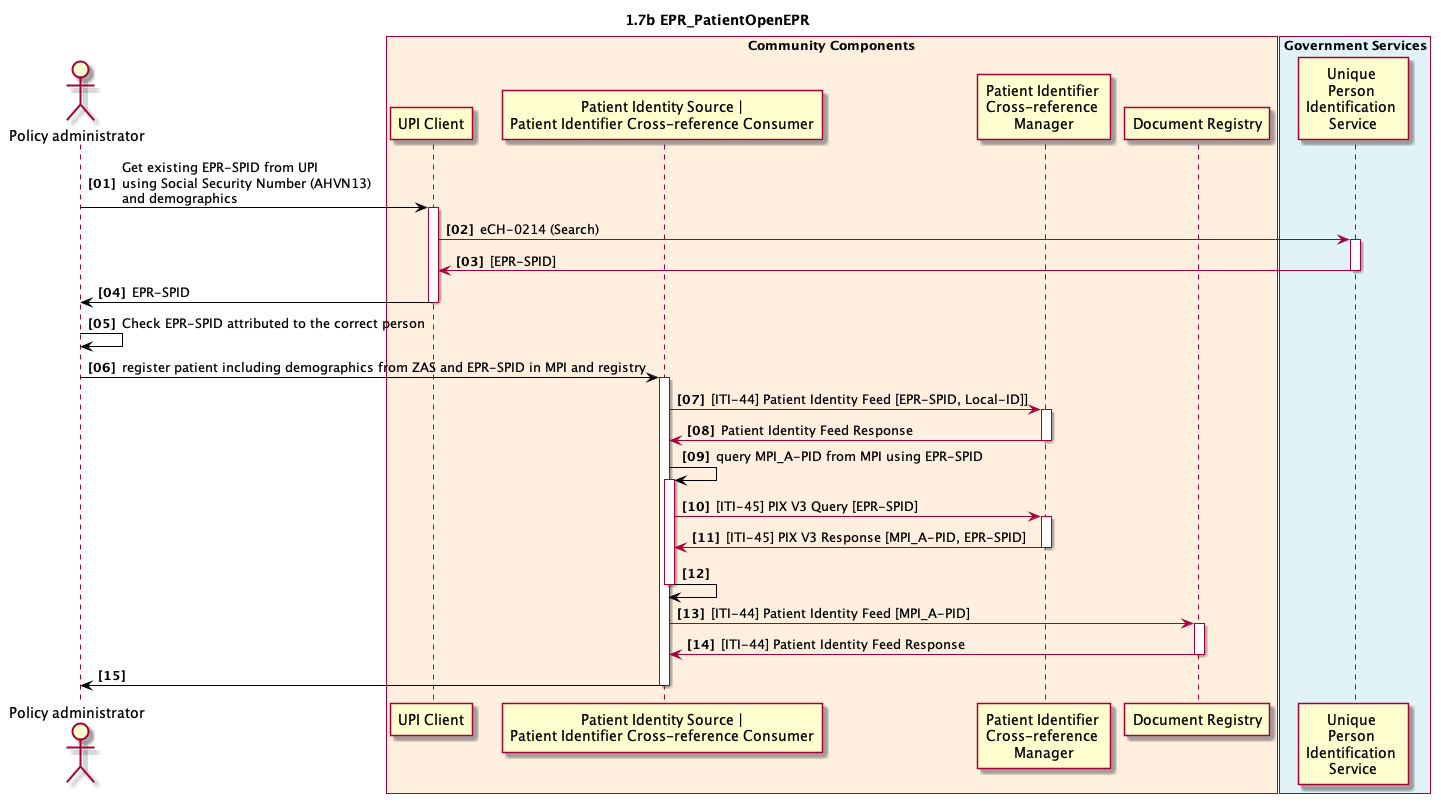

The diagram above was rendered by PlantUML. Its source (embedded in the PNG):
@startuml
skinparam Padding 1
autonumber 1 1 "<b>[00]"
title 1.7b EPR_PatientOpenEPR

actor admin as "Policy administrator"

box "Community Components" #FFEFDE
	participant cc_upi_client as "UPI Client"
	participant cc_mpi_source as "Patient Identity Source |\nPatient Identifier Cross-reference Consumer"
	participant cc_mpi_x_ref_manager as "Patient Identifier \nCross-reference \nManager"
	participant cc_doc_registry as "Document Registry" 
end box

box "Government Services" #E2F3F8
	participant gs_upi as "Unique \nPerson \nIdentification \nService"
end box

admin -[#black]> cc_upi_client: Get existing EPR-SPID from UPI \nusing Social Security Number (AHVN13) \nand demographics
activate cc_upi_client
cc_upi_client -> gs_upi:eCH-0214 (Search)
activate gs_upi
cc_upi_client <- gs_upi: [EPR-SPID] 
deactivate gs_upi
admin <[#black]- cc_upi_client: EPR-SPID
deactivate cc_upi_client

admin -[#black]> admin: Check EPR-SPID attributed to the correct person

admin -[#black]> cc_mpi_source: register patient including demographics from ZAS and EPR-SPID in MPI and registry
activate cc_mpi_source
cc_mpi_source -> cc_mpi_x_ref_manager: [ITI-44] Patient Identity Feed [EPR-SPID, Local-ID]]
activate cc_mpi_x_ref_manager
cc_mpi_source <- cc_mpi_x_ref_manager: Patient Identity Feed Response
deactivate cc_mpi_x_ref_manager

cc_mpi_source -[#black]> cc_mpi_source: query MPI_A-PID from MPI using EPR-SPID
activate cc_mpi_source
cc_mpi_source -> cc_mpi_x_ref_manager: [ITI-45] PIX V3 Query [EPR-SPID]
activate cc_mpi_x_ref_manager
cc_mpi_source <- cc_mpi_x_ref_manager: [ITI-45] PIX V3 Response [MPI_A-PID, EPR-SPID]
deactivate cc_mpi_x_ref_manager
cc_mpi_source <[#black]- cc_mpi_source
deactivate cc_mpi_source

cc_mpi_source -> cc_doc_registry: [ITI-44] Patient Identity Feed [MPI_A-PID]
activate cc_doc_registry
cc_mpi_source <- cc_doc_registry: [ITI-44] Patient Identity Feed Response
deactivate cc_doc_registry

admin <[#black]- cc_mpi_source
deactivate cc_mpi_source

@enduml